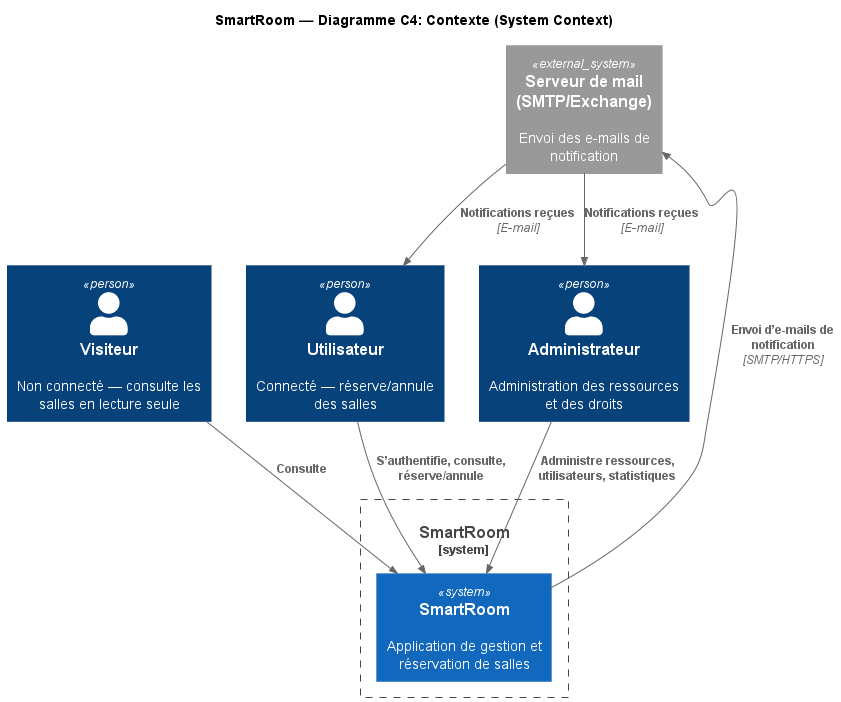

The diagram above was rendered by PlantUML. Its source (embedded in the PNG):
@startuml SmartRoom_Context_C4.puml
!include https://raw.githubusercontent.com/plantuml-stdlib/C4-PlantUML/master/C4_Context.puml
LAYOUT_TOP_DOWN()

title SmartRoom — Diagramme C4: Contexte (System Context)

Person(visitor, "Visiteur", "Non connecté — consulte les salles en lecture seule")
Person(user, "Utilisateur", "Connecté — réserve/annule des salles")
Person(admin, "Administrateur", "Administration des ressources et des droits")

System_Boundary(s1, "SmartRoom") {
  System(system, "SmartRoom", "Application de gestion et réservation de salles")
}

System_Ext(mailSrv, "Serveur de mail (SMTP/Exchange)", "Envoi des e-mails de notification")

' Interactions humaines → système
Rel(visitor, system, "Consulte")
Rel(user, system, "S’authentifie, consulte, réserve/annule")
Rel(admin, system, "Administre ressources, utilisateurs, statistiques")

' SmartRoom → Serveur Mail
Rel(system, mailSrv, "Envoi d’e-mails de notification", "SMTP/HTTPS")

' Serveur mail → Utilisateurs réels
Rel(mailSrv, user, "Notifications reçues", "E-mail")
Rel(mailSrv, admin, "Notifications reçues", "E-mail")

@enduml